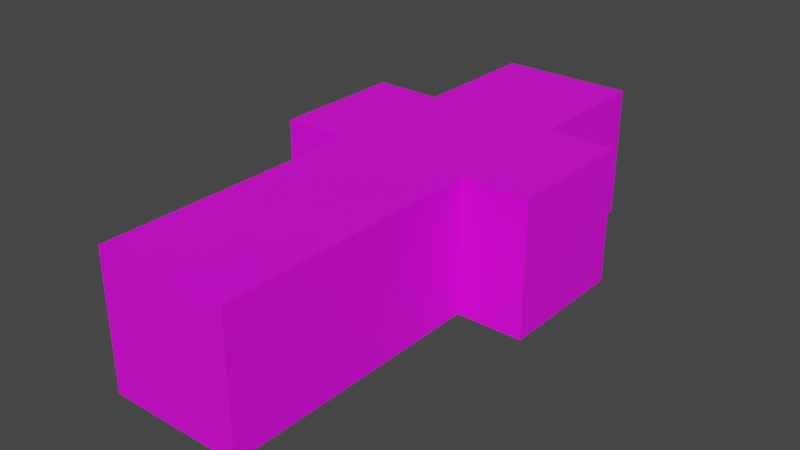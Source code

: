 # Source: friends_foes_individual.blend  (saved by Blender 3.6.13; exported with 4.5.12 LTS)
import bpy
from mathutils import Matrix  # noqa: F401  (used for matrix-valued properties, if any)

bpy.ops.wm.read_factory_settings(use_empty=True)
scene = bpy.context.scene
scene.name = 'Scene'

# ---- collections
col_collection = bpy.data.collections.new('Collection'); scene.collection.children.link(col_collection)

# ---- images (referenced by path relative to the original .blend; pixels are not part of the script)
import os
ASSET_DIR = os.environ.get("B2B_ASSET_DIR", "")  # directory of the original .blend (textures are referenced by path, not embedded)
HERE = os.path.dirname(os.path.abspath(__file__))  # packed textures are extracted next to this script under _unpacked/

def load_image(name, relpath, width, height, colorspace="sRGB"):
    """Load a texture the original file referenced (path relative to the .blend, or extracted next to this script)."""
    p = next((c for c in (os.path.join(HERE, relpath), os.path.join(ASSET_DIR, relpath)) if relpath and os.path.exists(c)), "")
    if p:
        img = bpy.data.images.load(p, check_existing=True)
        img.name = name
    else:  # same state as the original file: an image datablock whose file is absent (Cycles renders it pink)
        img = bpy.data.images.new(name, width, height)
        img.source = "FILE"
        img.filepath = "//" + (relpath or name)
    img.colorspace_settings.name = colorspace
    return img
img_individual_png = load_image('individual.png', 'friends_foes_individual_1.png', 1024, 1024, 'sRGB')

# ---- materials (node trees are filled in below, after node groups)
mat_material = bpy.data.materials.new('Material')
mat_material.alpha_threshold = 0.0
mat_material.use_transparent_shadow = False
mat_material.roughness = 0.5
mat_material.line_color = (0.0, 0.0, 0.0, 1.0)

# ---- material node trees
mat_material.use_nodes = True; mat_material.node_tree.nodes.clear()
_N = mat_material.node_tree.nodes; _L = mat_material.node_tree.links
n0 = _N.new('ShaderNodeOutputMaterial'); n0.name = 'Material Output'; n0.location = (300, 300)
n1 = _N.new('ShaderNodeBsdfPrincipled'); n1.name = 'Principled BSDF'; n1.location = (10, 300)
n1.distribution = 'GGX'
n1.subsurface_method = 'RANDOM_WALK_SKIN'
n1.inputs[3].default_value = 1.45
n1.inputs[27].default_value = (0.0, 0.0, 0.0, 1.0)
n1.inputs[28].default_value = 1.0
n2 = _N.new('ShaderNodeTexImage'); n2.name = 'Image Texture'; n2.location = (-280, 280)
n2.image = img_individual_png
n2.interpolation = 'Closest'
_L.new(n1.outputs[0], n0.inputs[0])
_L.new(n2.outputs[0], n1.inputs[0])
n0.is_active_output = True

# ---- world
world_world = bpy.data.worlds.new('World'); scene.world = world_world
world_world.use_nodes = True; world_world.node_tree.nodes.clear()
_N = world_world.node_tree.nodes; _L = world_world.node_tree.links
n0 = _N.new('ShaderNodeOutputWorld'); n0.name = 'World Output'; n0.location = (300, 300)
n1 = _N.new('ShaderNodeBackground'); n1.name = 'Background'; n1.location = (10, 300)
n1.inputs[0].default_value = (0.05088, 0.05088, 0.05088, 1.0)
_L.new(n1.outputs[0], n0.inputs[0])
n0.is_active_output = True
world_world.color = (0.05088, 0.05088, 0.05088)
world_world.use_sun_shadow = False
world_world.sun_shadow_jitter_overblur = 0.0

# ---- meshes
me_cube = bpy.data.meshes.new('Cube')
me_cube.from_pydata([(0.25, 1.5, 0.25), (0.25, 1.5, -0.25), (-0.25, 1.5, 0.25), (-0.25, 1.5, -0.25), (-0.25, 2.0, -0.25), (-0.25, 2.0, 0.25), (0.25, 2.0, -0.25), (0.25, 2.0, 0.25), (-0.5, 1.0, -0.25), (-0.5, 1.0, 0.25), (-0.5, 1.5, -0.25), (-0.5, 1.5, 0.25), (0.5, 1.0, -0.25), (0.5, 1.0, 0.25), (0.5, 1.5, -0.25), (0.5, 1.5, 0.25), (-0.25, 1.0, -0.25), (-0.25, 1.0, 0.25), (0.25, 1.0, 0.25), (0.25, 1.0, -0.25), (-0.25, 4.843e-08, -0.25), (-0.25, 4.843e-08, 0.25), (0.25, 4.843e-08, 0.25), (0.25, 4.843e-08, -0.25)], [], [(1, 0, 2, 3), (6, 4, 5, 7), (0, 1, 6, 7), (2, 0, 7, 5), (1, 3, 4, 6), (3, 2, 5, 4), (8, 9, 11, 10), (10, 11, 15, 14), (14, 15, 13, 12), (9, 8, 16, 17), (10, 14, 12, 8), (15, 11, 9, 13), (16, 19, 23, 20), (8, 12, 19, 16), (13, 9, 17, 18), (12, 13, 18, 19), (23, 22, 21, 20), (17, 16, 20, 21), (18, 17, 21, 22), (19, 18, 22, 23)])
_uv = me_cube.uv_layers.new(name='UVMap')
_uv.uv.foreach_set('vector', [0.6, 0.6, 0.6, 0.4, 0.8, 0.4, 0.8, 0.6, 0.8, 0.8, 0.6, 0.8, 0.6, 0.6, 0.8, 0.6, 1.0, 0.0, 1.0, 0.2, 0.8, 0.2, 0.8, 0.0, -3.972e-09, 1.0, -1.271e-08, 0.8, 0.2, 0.8, 0.2, 1.0, 0.8, 0.4, 0.8, 0.2, 1.0, 0.2, 1.0, 0.4, 0.2, 1.0, 0.2, 0.8, 0.4, 0.8, 0.4, 1.0, 0.8, 0.6, 0.8, 0.4, 1.0, 0.4, 1.0, 0.6, 0.2, 0.4, 1.748e-08, 0.4, 0.0, 0.0, 0.2, -8.742e-09, 0.6, 1.0, 0.6, 0.8, 0.8, 0.8, 0.8, 1.0, 0.9, 0.6, 0.9, 0.8, 0.8, 0.8, 0.8, 0.6, 0.4, 6.357e-09, 0.4, 0.4, 0.2, 0.4, 0.2, 1.51e-08, 0.6, -2.385e-09, 0.6, 0.4, 0.4, 0.4, 0.4, 6.357e-09, 0.8, 0.4, 0.6, 0.4, 0.6, 7.451e-09, 0.8, 7.451e-09, 0.4, 0.4, 0.4, 0.4, 0.4, 0.4, 0.4, 0.4, 0.4, 0.4, 0.4, 0.4, 0.4, 0.4, 0.4, 0.4, 0.9, 0.8, 0.9, 0.6, 1.0, 0.6, 1.0, 0.8, 0.4, 1.0, 0.4, 0.8, 0.6, 0.8, 0.6, 1.0, -1.828e-08, 0.4, 0.2, 0.4, 0.2, 0.8, -7.937e-10, 0.8, 0.4, 0.8, 0.2, 0.8, 0.2, 0.4, 0.4, 0.4, 0.6, 0.8, 0.4, 0.8, 0.4, 0.4, 0.6, 0.4])
me_cube.materials.append(mat_material)
me_cube.use_mirror_vertex_groups = False
me_cube.update()

# ---- objects
ob_cube = bpy.data.objects.new('Cube', me_cube)

# ---- transforms, parenting, visibility, modifiers, constraints
ob_cube.location = (0.0, 0.0, 0.0)
ob_cube.lock_rotations_4d = False
ob_cube.empty_display_type = 'ARROWS'
ob_cube.lineart.crease_threshold = 0.0

# ---- collection membership
col_collection.objects.link(ob_cube)

# ---- scene / render settings (as saved in the file)
scene.frame_start = 1; scene.frame_end = 250; scene.frame_set(1)
scene.render.engine = 'BLENDER_EEVEE_NEXT'
scene.cycles.sampling_pattern = 'TABULATED_SOBOL'
scene.view_settings.view_transform = 'Filmic'
bpy.context.view_layer.update()

# ---- added for rendering (the .blend has no active camera and no usable light): camera, sun
cam_auto = bpy.data.cameras.new('AutoCamera')
cam_auto.lens = 50.0
cam_auto.sensor_width = 36.0
cam_auto.clip_end = 1000.0
ob_auto_camera = bpy.data.objects.new('AutoCamera', cam_auto)
scene.collection.objects.link(ob_auto_camera)
ob_auto_camera.location = (2.11996, -1.54395, 1.69596)
ob_auto_camera.rotation_euler = (1.09748, -7.21219e-08, 0.694738)
scene.camera = ob_auto_camera
light_auto_sun = bpy.data.lights.new('AutoSun', 'SUN')
light_auto_sun.energy = 3.0
light_auto_sun.angle = 0.0523599
ob_auto_sun = bpy.data.objects.new('AutoSun', light_auto_sun)
scene.collection.objects.link(ob_auto_sun)
ob_auto_sun.rotation_euler = (0.872665, 0.174533, 0.523599)
bpy.context.view_layer.update()
